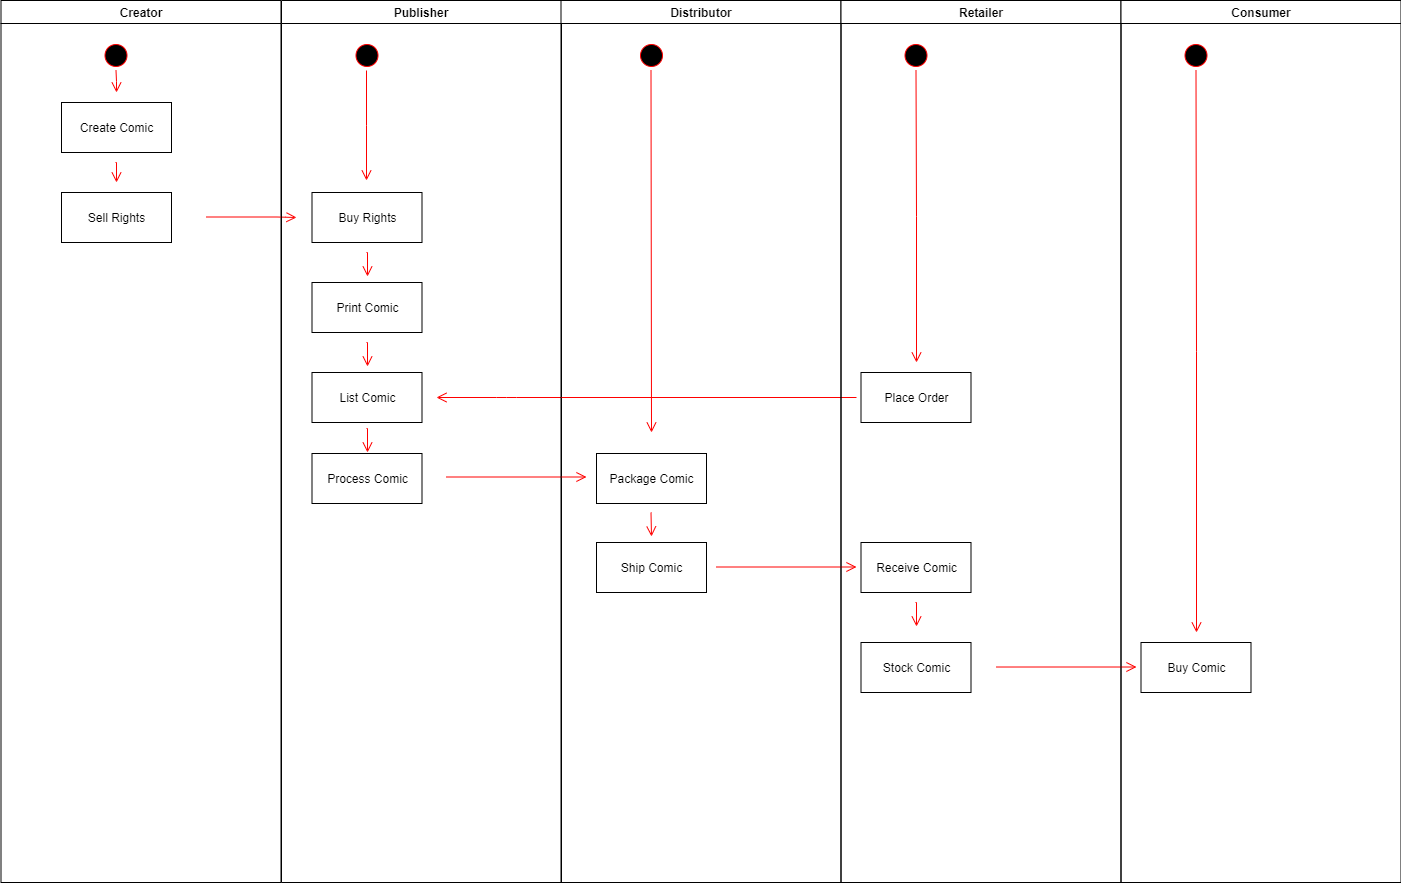

The diagram above was exported from draw.io. Its source (the exported page's mxGraphModel, read from the mxfile embedded in the PNG):
<mxGraphModel dx="1662" dy="724" grid="1" gridSize="10" guides="1" tooltips="1" connect="1" arrows="1" fold="1" page="1" pageScale="1" pageWidth="1169" pageHeight="826" background="#ffffff" math="0" shadow="0">
  <root>
    <mxCell id="0" />
    <mxCell id="1" parent="0" />
    <mxCell id="2" value="Creator" style="swimlane;whiteSpace=wrap" parent="1" vertex="1">
      <mxGeometry x="164.5" y="128" width="280" height="882" as="geometry" />
    </mxCell>
    <mxCell id="5" value="" style="ellipse;shape=startState;fillColor=#000000;strokeColor=#ff0000;" parent="2" vertex="1">
      <mxGeometry x="100" y="40" width="30" height="30" as="geometry" />
    </mxCell>
    <mxCell id="6" value="" style="edgeStyle=elbowEdgeStyle;elbow=horizontal;verticalAlign=bottom;endArrow=open;endSize=8;strokeColor=#FF0000;endFill=1;rounded=0" parent="2" source="5" edge="1">
      <mxGeometry x="100" y="40" as="geometry">
        <mxPoint x="115.5" y="92" as="targetPoint" />
      </mxGeometry>
    </mxCell>
    <mxCell id="Y98LwGDEF7GLzexwsA9N-108" value="Create Comic" style="html=1;" parent="2" vertex="1">
      <mxGeometry x="60.5" y="102" width="110" height="50" as="geometry" />
    </mxCell>
    <mxCell id="Y98LwGDEF7GLzexwsA9N-109" value="Sell Rights" style="html=1;" parent="2" vertex="1">
      <mxGeometry x="60.5" y="192" width="110" height="50" as="geometry" />
    </mxCell>
    <mxCell id="Y98LwGDEF7GLzexwsA9N-110" value="" style="edgeStyle=elbowEdgeStyle;elbow=horizontal;verticalAlign=bottom;endArrow=open;endSize=8;strokeColor=#FF0000;endFill=1;rounded=0" parent="2" edge="1">
      <mxGeometry x="-65" y="4" as="geometry">
        <mxPoint x="115.5" y="182" as="targetPoint" />
        <mxPoint x="114.5" y="162" as="sourcePoint" />
      </mxGeometry>
    </mxCell>
    <mxCell id="Y98LwGDEF7GLzexwsA9N-114" value="" style="edgeStyle=orthogonalEdgeStyle;html=1;verticalAlign=bottom;endArrow=open;endSize=8;strokeColor=#ff0000;" parent="2" edge="1">
      <mxGeometry relative="1" as="geometry">
        <mxPoint x="295.5" y="217" as="targetPoint" />
        <mxPoint x="205.5" y="216.5" as="sourcePoint" />
        <Array as="points">
          <mxPoint x="276" y="217" />
          <mxPoint x="276" y="217" />
        </Array>
      </mxGeometry>
    </mxCell>
    <mxCell id="3" value="Publisher" style="swimlane;whiteSpace=wrap" parent="1" vertex="1">
      <mxGeometry x="445" y="128" width="280" height="882" as="geometry" />
    </mxCell>
    <mxCell id="13" value="" style="ellipse;shape=startState;fillColor=#000000;strokeColor=#ff0000;" parent="3" vertex="1">
      <mxGeometry x="70.5" y="40" width="30" height="30" as="geometry" />
    </mxCell>
    <mxCell id="14" value="" style="edgeStyle=elbowEdgeStyle;elbow=horizontal;verticalAlign=bottom;endArrow=open;endSize=8;strokeColor=#FF0000;endFill=1;rounded=0" parent="3" edge="1">
      <mxGeometry x="39.5" y="18" as="geometry">
        <mxPoint x="85" y="180" as="targetPoint" />
        <mxPoint x="85" y="70" as="sourcePoint" />
      </mxGeometry>
    </mxCell>
    <mxCell id="Y98LwGDEF7GLzexwsA9N-112" value="Buy Rights" style="html=1;" parent="3" vertex="1">
      <mxGeometry x="30.5" y="192" width="110" height="50" as="geometry" />
    </mxCell>
    <mxCell id="Y98LwGDEF7GLzexwsA9N-118" value="" style="edgeStyle=elbowEdgeStyle;elbow=horizontal;verticalAlign=bottom;endArrow=open;endSize=8;strokeColor=#FF0000;endFill=1;rounded=0;entryX=1.05;entryY=1.2;entryDx=0;entryDy=0;entryPerimeter=0;" parent="3" edge="1">
      <mxGeometry x="-405.5" y="72" as="geometry">
        <mxPoint x="86" y="276" as="targetPoint" />
        <mxPoint x="85" y="252" as="sourcePoint" />
      </mxGeometry>
    </mxCell>
    <mxCell id="Y98LwGDEF7GLzexwsA9N-119" value="Print Comic" style="html=1;" parent="3" vertex="1">
      <mxGeometry x="30.5" y="282" width="110" height="50" as="geometry" />
    </mxCell>
    <mxCell id="Y98LwGDEF7GLzexwsA9N-121" value="" style="edgeStyle=elbowEdgeStyle;elbow=horizontal;verticalAlign=bottom;endArrow=open;endSize=8;strokeColor=#FF0000;endFill=1;rounded=0;entryX=1.05;entryY=1.2;entryDx=0;entryDy=0;entryPerimeter=0;" parent="3" edge="1">
      <mxGeometry x="-850.5" y="34" as="geometry">
        <mxPoint x="86" y="366" as="targetPoint" />
        <mxPoint x="85" y="342" as="sourcePoint" />
      </mxGeometry>
    </mxCell>
    <mxCell id="Y98LwGDEF7GLzexwsA9N-122" value="Process Comic" style="html=1;" parent="3" vertex="1">
      <mxGeometry x="30.5" y="453" width="110" height="50" as="geometry" />
    </mxCell>
    <mxCell id="UufSClOBbJI__BY3SiLF-14" value="List Comic" style="html=1;" vertex="1" parent="3">
      <mxGeometry x="30.5" y="372" width="110" height="50" as="geometry" />
    </mxCell>
    <mxCell id="UufSClOBbJI__BY3SiLF-15" value="" style="edgeStyle=orthogonalEdgeStyle;html=1;verticalAlign=bottom;endArrow=open;endSize=8;strokeColor=#ff0000;" edge="1" parent="3">
      <mxGeometry relative="1" as="geometry">
        <mxPoint x="155" y="397" as="targetPoint" />
        <mxPoint x="575" y="397" as="sourcePoint" />
        <Array as="points">
          <mxPoint x="225" y="397" />
        </Array>
      </mxGeometry>
    </mxCell>
    <mxCell id="UufSClOBbJI__BY3SiLF-16" value="" style="edgeStyle=orthogonalEdgeStyle;html=1;verticalAlign=bottom;endArrow=open;endSize=8;strokeColor=#ff0000;" edge="1" parent="3">
      <mxGeometry relative="1" as="geometry">
        <mxPoint x="305" y="476.5" as="targetPoint" />
        <mxPoint x="165" y="476.5" as="sourcePoint" />
        <Array as="points">
          <mxPoint x="235.5" y="476.5" />
          <mxPoint x="235.5" y="476.5" />
        </Array>
      </mxGeometry>
    </mxCell>
    <mxCell id="UufSClOBbJI__BY3SiLF-17" value="" style="edgeStyle=elbowEdgeStyle;elbow=horizontal;verticalAlign=bottom;endArrow=open;endSize=8;strokeColor=#FF0000;endFill=1;rounded=0;entryX=1.05;entryY=1.2;entryDx=0;entryDy=0;entryPerimeter=0;" edge="1" parent="3">
      <mxGeometry x="-1295.5" y="-8" as="geometry">
        <mxPoint x="86" y="452" as="targetPoint" />
        <mxPoint x="85" y="428" as="sourcePoint" />
      </mxGeometry>
    </mxCell>
    <mxCell id="Y98LwGDEF7GLzexwsA9N-48" value="Distributor" style="swimlane;whiteSpace=wrap" parent="1" vertex="1">
      <mxGeometry x="724.5" y="128" width="280" height="882" as="geometry" />
    </mxCell>
    <mxCell id="Y98LwGDEF7GLzexwsA9N-49" value="" style="ellipse;shape=startState;fillColor=#000000;strokeColor=#ff0000;" parent="Y98LwGDEF7GLzexwsA9N-48" vertex="1">
      <mxGeometry x="75.5" y="40" width="30" height="30" as="geometry" />
    </mxCell>
    <mxCell id="Y98LwGDEF7GLzexwsA9N-50" value="" style="edgeStyle=elbowEdgeStyle;elbow=horizontal;verticalAlign=bottom;endArrow=open;endSize=8;strokeColor=#FF0000;endFill=1;rounded=0" parent="Y98LwGDEF7GLzexwsA9N-48" edge="1">
      <mxGeometry x="54.5" y="35" as="geometry">
        <mxPoint x="90.5" y="432" as="targetPoint" />
        <mxPoint x="90" y="70" as="sourcePoint" />
      </mxGeometry>
    </mxCell>
    <mxCell id="Y98LwGDEF7GLzexwsA9N-135" value="Ship Comic" style="html=1;" parent="Y98LwGDEF7GLzexwsA9N-48" vertex="1">
      <mxGeometry x="35.5" y="542" width="110" height="50" as="geometry" />
    </mxCell>
    <mxCell id="Y98LwGDEF7GLzexwsA9N-136" value="Package Comic" style="html=1;" parent="Y98LwGDEF7GLzexwsA9N-48" vertex="1">
      <mxGeometry x="35.5" y="453" width="110" height="50" as="geometry" />
    </mxCell>
    <mxCell id="Y98LwGDEF7GLzexwsA9N-140" value="" style="edgeStyle=elbowEdgeStyle;elbow=horizontal;verticalAlign=bottom;endArrow=open;endSize=8;strokeColor=#FF0000;endFill=1;rounded=0;entryX=1.05;entryY=1.2;entryDx=0;entryDy=0;entryPerimeter=0;" parent="Y98LwGDEF7GLzexwsA9N-48" edge="1">
      <mxGeometry x="-2739.5" y="-180" as="geometry">
        <mxPoint x="91" y="536" as="targetPoint" />
        <mxPoint x="90" y="512" as="sourcePoint" />
      </mxGeometry>
    </mxCell>
    <mxCell id="Y98LwGDEF7GLzexwsA9N-141" value="" style="edgeStyle=orthogonalEdgeStyle;html=1;verticalAlign=bottom;endArrow=open;endSize=8;strokeColor=#ff0000;" parent="Y98LwGDEF7GLzexwsA9N-48" edge="1">
      <mxGeometry relative="1" as="geometry">
        <mxPoint x="295.5" y="566.5" as="targetPoint" />
        <mxPoint x="155.5" y="566.5" as="sourcePoint" />
        <Array as="points">
          <mxPoint x="226" y="566.5" />
          <mxPoint x="226" y="566.5" />
        </Array>
      </mxGeometry>
    </mxCell>
    <mxCell id="Y98LwGDEF7GLzexwsA9N-67" value="Retailer" style="swimlane;whiteSpace=wrap" parent="1" vertex="1">
      <mxGeometry x="1004.5" y="128" width="280" height="882" as="geometry" />
    </mxCell>
    <mxCell id="Y98LwGDEF7GLzexwsA9N-68" value="" style="ellipse;shape=startState;fillColor=#000000;strokeColor=#ff0000;" parent="Y98LwGDEF7GLzexwsA9N-67" vertex="1">
      <mxGeometry x="60" y="40" width="30" height="30" as="geometry" />
    </mxCell>
    <mxCell id="Y98LwGDEF7GLzexwsA9N-69" value="" style="edgeStyle=elbowEdgeStyle;elbow=horizontal;verticalAlign=bottom;endArrow=open;endSize=8;strokeColor=#FF0000;endFill=1;rounded=0" parent="Y98LwGDEF7GLzexwsA9N-67" source="Y98LwGDEF7GLzexwsA9N-68" edge="1">
      <mxGeometry x="40" y="20" as="geometry">
        <mxPoint x="75.5" y="362" as="targetPoint" />
      </mxGeometry>
    </mxCell>
    <mxCell id="Y98LwGDEF7GLzexwsA9N-126" value="Place Order" style="html=1;" parent="Y98LwGDEF7GLzexwsA9N-67" vertex="1">
      <mxGeometry x="20" y="372" width="110" height="50" as="geometry" />
    </mxCell>
    <mxCell id="Y98LwGDEF7GLzexwsA9N-127" value="Receive Comic" style="html=1;" parent="Y98LwGDEF7GLzexwsA9N-67" vertex="1">
      <mxGeometry x="20" y="542" width="110" height="50" as="geometry" />
    </mxCell>
    <mxCell id="Y98LwGDEF7GLzexwsA9N-128" value="Stock Comic" style="html=1;" parent="Y98LwGDEF7GLzexwsA9N-67" vertex="1">
      <mxGeometry x="20" y="642" width="110" height="50" as="geometry" />
    </mxCell>
    <mxCell id="Y98LwGDEF7GLzexwsA9N-142" value="" style="edgeStyle=elbowEdgeStyle;elbow=horizontal;verticalAlign=bottom;endArrow=open;endSize=8;strokeColor=#FF0000;endFill=1;rounded=0;entryX=1.05;entryY=1.2;entryDx=0;entryDy=0;entryPerimeter=0;" parent="Y98LwGDEF7GLzexwsA9N-67" edge="1">
      <mxGeometry x="-3479.5" y="-218" as="geometry">
        <mxPoint x="75.5" y="626" as="targetPoint" />
        <mxPoint x="74.5" y="602" as="sourcePoint" />
      </mxGeometry>
    </mxCell>
    <mxCell id="Y98LwGDEF7GLzexwsA9N-143" value="" style="edgeStyle=orthogonalEdgeStyle;html=1;verticalAlign=bottom;endArrow=open;endSize=8;strokeColor=#ff0000;" parent="Y98LwGDEF7GLzexwsA9N-67" edge="1">
      <mxGeometry relative="1" as="geometry">
        <mxPoint x="295.5" y="666.51" as="targetPoint" />
        <mxPoint x="155.5" y="666.51" as="sourcePoint" />
        <Array as="points">
          <mxPoint x="226" y="666.51" />
          <mxPoint x="226" y="666.51" />
        </Array>
      </mxGeometry>
    </mxCell>
    <mxCell id="UufSClOBbJI__BY3SiLF-18" style="edgeStyle=orthogonalEdgeStyle;rounded=0;orthogonalLoop=1;jettySize=auto;html=1;exitX=0.5;exitY=1;exitDx=0;exitDy=0;" edge="1" parent="Y98LwGDEF7GLzexwsA9N-67" source="Y98LwGDEF7GLzexwsA9N-128" target="Y98LwGDEF7GLzexwsA9N-128">
      <mxGeometry relative="1" as="geometry" />
    </mxCell>
    <mxCell id="Y98LwGDEF7GLzexwsA9N-86" value="Consumer" style="swimlane;whiteSpace=wrap" parent="1" vertex="1">
      <mxGeometry x="1284.5" y="128" width="280" height="882" as="geometry" />
    </mxCell>
    <mxCell id="Y98LwGDEF7GLzexwsA9N-87" value="" style="ellipse;shape=startState;fillColor=#000000;strokeColor=#ff0000;" parent="Y98LwGDEF7GLzexwsA9N-86" vertex="1">
      <mxGeometry x="60" y="40" width="30" height="30" as="geometry" />
    </mxCell>
    <mxCell id="Y98LwGDEF7GLzexwsA9N-88" value="" style="edgeStyle=elbowEdgeStyle;elbow=horizontal;verticalAlign=bottom;endArrow=open;endSize=8;strokeColor=#FF0000;endFill=1;rounded=0" parent="Y98LwGDEF7GLzexwsA9N-86" source="Y98LwGDEF7GLzexwsA9N-87" edge="1">
      <mxGeometry x="40" y="20" as="geometry">
        <mxPoint x="75.5" y="632" as="targetPoint" />
      </mxGeometry>
    </mxCell>
    <mxCell id="Y98LwGDEF7GLzexwsA9N-129" value="Buy Comic" style="html=1;" parent="Y98LwGDEF7GLzexwsA9N-86" vertex="1">
      <mxGeometry x="20" y="642" width="110" height="50" as="geometry" />
    </mxCell>
  </root>
</mxGraphModel>